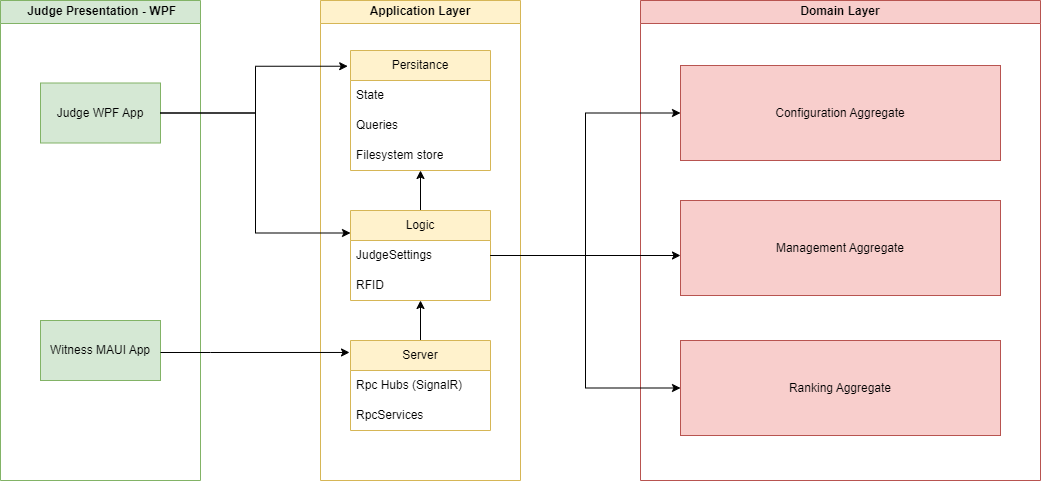

The diagram above was exported from draw.io. Its source (the exported page's mxGraphModel, read from the mxfile embedded in the PNG):
<mxGraphModel dx="5645" dy="1225" grid="1" gridSize="10" guides="1" tooltips="1" connect="1" arrows="1" fold="1" page="1" pageScale="1" pageWidth="850" pageHeight="1100" math="0" shadow="0">
  <root>
    <mxCell id="0" />
    <mxCell id="1" parent="0" />
    <mxCell id="4AJFP3IiTRIMTn022c3m-1" value="&amp;nbsp;Judge Presentation - WPF" style="swimlane;whiteSpace=wrap;html=1;labelBackgroundColor=none;fillColor=#d5e8d4;strokeColor=#82b366;" vertex="1" parent="1">
      <mxGeometry x="-1340" y="1410" width="200" height="480" as="geometry" />
    </mxCell>
    <mxCell id="4AJFP3IiTRIMTn022c3m-2" value="Judge WPF App" style="rounded=0;whiteSpace=wrap;html=1;fillColor=#d5e8d4;strokeColor=#82b366;" vertex="1" parent="4AJFP3IiTRIMTn022c3m-1">
      <mxGeometry x="40" y="82.5" width="120" height="60" as="geometry" />
    </mxCell>
    <mxCell id="4AJFP3IiTRIMTn022c3m-3" value="Witness MAUI App" style="rounded=0;whiteSpace=wrap;html=1;fillColor=#d5e8d4;strokeColor=#82b366;" vertex="1" parent="4AJFP3IiTRIMTn022c3m-1">
      <mxGeometry x="40" y="320" width="120" height="60" as="geometry" />
    </mxCell>
    <mxCell id="4AJFP3IiTRIMTn022c3m-4" value="Application Layer" style="swimlane;whiteSpace=wrap;html=1;labelBackgroundColor=none;fillColor=#fff2cc;strokeColor=#d6b656;" vertex="1" parent="1">
      <mxGeometry x="-1020" y="1410" width="200" height="480" as="geometry" />
    </mxCell>
    <mxCell id="4AJFP3IiTRIMTn022c3m-5" value="Persitance" style="swimlane;fontStyle=0;childLayout=stackLayout;horizontal=1;startSize=30;horizontalStack=0;resizeParent=1;resizeParentMax=0;resizeLast=0;collapsible=1;marginBottom=0;whiteSpace=wrap;html=1;labelBackgroundColor=none;fillColor=#fff2cc;strokeColor=#d6b656;" vertex="1" parent="4AJFP3IiTRIMTn022c3m-4">
      <mxGeometry x="30" y="50" width="140" height="120" as="geometry">
        <mxRectangle x="49" y="40" width="100" height="30" as="alternateBounds" />
      </mxGeometry>
    </mxCell>
    <mxCell id="4AJFP3IiTRIMTn022c3m-6" value="State" style="text;strokeColor=none;fillColor=none;align=left;verticalAlign=middle;spacingLeft=4;spacingRight=4;overflow=hidden;points=[[0,0.5],[1,0.5]];portConstraint=eastwest;rotatable=0;whiteSpace=wrap;html=1;labelBackgroundColor=none;" vertex="1" parent="4AJFP3IiTRIMTn022c3m-5">
      <mxGeometry y="30" width="140" height="30" as="geometry" />
    </mxCell>
    <mxCell id="4AJFP3IiTRIMTn022c3m-7" value="Queries" style="text;strokeColor=none;fillColor=none;align=left;verticalAlign=middle;spacingLeft=4;spacingRight=4;overflow=hidden;points=[[0,0.5],[1,0.5]];portConstraint=eastwest;rotatable=0;whiteSpace=wrap;html=1;labelBackgroundColor=none;" vertex="1" parent="4AJFP3IiTRIMTn022c3m-5">
      <mxGeometry y="60" width="140" height="30" as="geometry" />
    </mxCell>
    <mxCell id="4AJFP3IiTRIMTn022c3m-8" value="Filesystem store" style="text;strokeColor=none;fillColor=none;align=left;verticalAlign=middle;spacingLeft=4;spacingRight=4;overflow=hidden;points=[[0,0.5],[1,0.5]];portConstraint=eastwest;rotatable=0;whiteSpace=wrap;html=1;labelBackgroundColor=none;" vertex="1" parent="4AJFP3IiTRIMTn022c3m-5">
      <mxGeometry y="90" width="140" height="30" as="geometry" />
    </mxCell>
    <mxCell id="4AJFP3IiTRIMTn022c3m-9" style="edgeStyle=orthogonalEdgeStyle;rounded=0;orthogonalLoop=1;jettySize=auto;html=1;entryX=0.5;entryY=1;entryDx=0;entryDy=0;entryPerimeter=0;" edge="1" parent="4AJFP3IiTRIMTn022c3m-4" source="4AJFP3IiTRIMTn022c3m-10" target="4AJFP3IiTRIMTn022c3m-8">
      <mxGeometry relative="1" as="geometry" />
    </mxCell>
    <mxCell id="4AJFP3IiTRIMTn022c3m-10" value="Logic" style="swimlane;fontStyle=0;childLayout=stackLayout;horizontal=1;startSize=30;horizontalStack=0;resizeParent=1;resizeParentMax=0;resizeLast=0;collapsible=1;marginBottom=0;whiteSpace=wrap;html=1;labelBackgroundColor=none;fillColor=#fff2cc;strokeColor=#d6b656;" vertex="1" parent="4AJFP3IiTRIMTn022c3m-4">
      <mxGeometry x="30" y="210" width="140" height="90" as="geometry" />
    </mxCell>
    <mxCell id="4AJFP3IiTRIMTn022c3m-11" value="JudgeSettings" style="text;strokeColor=none;fillColor=none;align=left;verticalAlign=middle;spacingLeft=4;spacingRight=4;overflow=hidden;points=[[0,0.5],[1,0.5]];portConstraint=eastwest;rotatable=0;whiteSpace=wrap;html=1;labelBackgroundColor=none;" vertex="1" parent="4AJFP3IiTRIMTn022c3m-10">
      <mxGeometry y="30" width="140" height="30" as="geometry" />
    </mxCell>
    <mxCell id="4AJFP3IiTRIMTn022c3m-12" value="RFID&lt;br&gt;" style="text;strokeColor=none;fillColor=none;align=left;verticalAlign=middle;spacingLeft=4;spacingRight=4;overflow=hidden;points=[[0,0.5],[1,0.5]];portConstraint=eastwest;rotatable=0;whiteSpace=wrap;html=1;labelBackgroundColor=none;" vertex="1" parent="4AJFP3IiTRIMTn022c3m-10">
      <mxGeometry y="60" width="140" height="30" as="geometry" />
    </mxCell>
    <mxCell id="4AJFP3IiTRIMTn022c3m-13" style="edgeStyle=orthogonalEdgeStyle;rounded=0;orthogonalLoop=1;jettySize=auto;html=1;entryX=0.5;entryY=1;entryDx=0;entryDy=0;entryPerimeter=0;" edge="1" parent="4AJFP3IiTRIMTn022c3m-4" source="4AJFP3IiTRIMTn022c3m-14" target="4AJFP3IiTRIMTn022c3m-12">
      <mxGeometry relative="1" as="geometry" />
    </mxCell>
    <mxCell id="4AJFP3IiTRIMTn022c3m-14" value="Server" style="swimlane;fontStyle=0;childLayout=stackLayout;horizontal=1;startSize=30;horizontalStack=0;resizeParent=1;resizeParentMax=0;resizeLast=0;collapsible=1;marginBottom=0;whiteSpace=wrap;html=1;labelBackgroundColor=none;fillColor=#fff2cc;strokeColor=#d6b656;" vertex="1" parent="4AJFP3IiTRIMTn022c3m-4">
      <mxGeometry x="30" y="340" width="140" height="90" as="geometry" />
    </mxCell>
    <mxCell id="4AJFP3IiTRIMTn022c3m-15" value="Rpc Hubs (SignalR)" style="text;strokeColor=none;fillColor=none;align=left;verticalAlign=middle;spacingLeft=4;spacingRight=4;overflow=hidden;points=[[0,0.5],[1,0.5]];portConstraint=eastwest;rotatable=0;whiteSpace=wrap;html=1;labelBackgroundColor=none;" vertex="1" parent="4AJFP3IiTRIMTn022c3m-14">
      <mxGeometry y="30" width="140" height="30" as="geometry" />
    </mxCell>
    <mxCell id="4AJFP3IiTRIMTn022c3m-16" value="RpcServices" style="text;strokeColor=none;fillColor=none;align=left;verticalAlign=middle;spacingLeft=4;spacingRight=4;overflow=hidden;points=[[0,0.5],[1,0.5]];portConstraint=eastwest;rotatable=0;whiteSpace=wrap;html=1;labelBackgroundColor=none;" vertex="1" parent="4AJFP3IiTRIMTn022c3m-14">
      <mxGeometry y="60" width="140" height="30" as="geometry" />
    </mxCell>
    <mxCell id="4AJFP3IiTRIMTn022c3m-17" value="Domain Layer" style="swimlane;whiteSpace=wrap;html=1;labelBackgroundColor=none;fillColor=#f8cecc;strokeColor=#b85450;" vertex="1" parent="1">
      <mxGeometry x="-700" y="1410" width="400" height="480" as="geometry" />
    </mxCell>
    <mxCell id="4AJFP3IiTRIMTn022c3m-18" value="Configuration Aggregate" style="rounded=0;whiteSpace=wrap;html=1;labelBackgroundColor=none;fillColor=#f8cecc;strokeColor=#b85450;" vertex="1" parent="4AJFP3IiTRIMTn022c3m-17">
      <mxGeometry x="40" y="65" width="320" height="95" as="geometry" />
    </mxCell>
    <mxCell id="4AJFP3IiTRIMTn022c3m-19" value="Management Aggregate" style="rounded=0;whiteSpace=wrap;html=1;labelBackgroundColor=none;fillColor=#f8cecc;strokeColor=#b85450;" vertex="1" parent="4AJFP3IiTRIMTn022c3m-17">
      <mxGeometry x="40" y="200" width="320" height="95" as="geometry" />
    </mxCell>
    <mxCell id="4AJFP3IiTRIMTn022c3m-20" value="Ranking Aggregate" style="rounded=0;whiteSpace=wrap;html=1;labelBackgroundColor=none;fillColor=#f8cecc;strokeColor=#b85450;" vertex="1" parent="4AJFP3IiTRIMTn022c3m-17">
      <mxGeometry x="40" y="340" width="320" height="95" as="geometry" />
    </mxCell>
    <mxCell id="4AJFP3IiTRIMTn022c3m-21" style="edgeStyle=orthogonalEdgeStyle;rounded=0;orthogonalLoop=1;jettySize=auto;html=1;entryX=0;entryY=0.5;entryDx=0;entryDy=0;fontColor=default;labelBackgroundColor=none;" edge="1" parent="1" source="4AJFP3IiTRIMTn022c3m-10" target="4AJFP3IiTRIMTn022c3m-18">
      <mxGeometry relative="1" as="geometry" />
    </mxCell>
    <mxCell id="4AJFP3IiTRIMTn022c3m-22" style="edgeStyle=orthogonalEdgeStyle;rounded=0;orthogonalLoop=1;jettySize=auto;html=1;fontColor=default;labelBackgroundColor=none;" edge="1" parent="1" source="4AJFP3IiTRIMTn022c3m-10">
      <mxGeometry relative="1" as="geometry">
        <mxPoint x="-660" y="1665" as="targetPoint" />
        <Array as="points">
          <mxPoint x="-660" y="1665" />
        </Array>
      </mxGeometry>
    </mxCell>
    <mxCell id="4AJFP3IiTRIMTn022c3m-23" style="edgeStyle=orthogonalEdgeStyle;rounded=0;orthogonalLoop=1;jettySize=auto;html=1;entryX=0;entryY=0.5;entryDx=0;entryDy=0;fontColor=default;labelBackgroundColor=none;" edge="1" parent="1" source="4AJFP3IiTRIMTn022c3m-11" target="4AJFP3IiTRIMTn022c3m-20">
      <mxGeometry relative="1" as="geometry" />
    </mxCell>
    <mxCell id="4AJFP3IiTRIMTn022c3m-24" style="edgeStyle=orthogonalEdgeStyle;rounded=0;orthogonalLoop=1;jettySize=auto;html=1;entryX=-0.02;entryY=0.131;entryDx=0;entryDy=0;entryPerimeter=0;" edge="1" parent="1" source="4AJFP3IiTRIMTn022c3m-2" target="4AJFP3IiTRIMTn022c3m-5">
      <mxGeometry relative="1" as="geometry" />
    </mxCell>
    <mxCell id="4AJFP3IiTRIMTn022c3m-25" style="edgeStyle=orthogonalEdgeStyle;rounded=0;orthogonalLoop=1;jettySize=auto;html=1;entryX=0;entryY=0.25;entryDx=0;entryDy=0;" edge="1" parent="1" source="4AJFP3IiTRIMTn022c3m-2" target="4AJFP3IiTRIMTn022c3m-10">
      <mxGeometry relative="1" as="geometry" />
    </mxCell>
    <mxCell id="4AJFP3IiTRIMTn022c3m-26" style="edgeStyle=orthogonalEdgeStyle;rounded=0;orthogonalLoop=1;jettySize=auto;html=1;entryX=-0.007;entryY=0.133;entryDx=0;entryDy=0;entryPerimeter=0;" edge="1" parent="1" source="4AJFP3IiTRIMTn022c3m-3" target="4AJFP3IiTRIMTn022c3m-14">
      <mxGeometry relative="1" as="geometry">
        <Array as="points">
          <mxPoint x="-1130" y="1762" />
          <mxPoint x="-1130" y="1762" />
        </Array>
      </mxGeometry>
    </mxCell>
  </root>
</mxGraphModel>